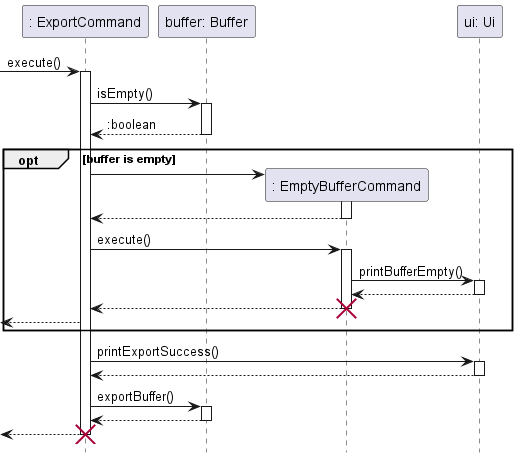

The diagram above was rendered by PlantUML. Its source (embedded in the PNG):
@startuml
hide footbox

participant ": ExportCommand" as ExportCommand
participant "buffer: Buffer" as Buffer
participant ": EmptyBufferCommand" as EmptyBufferCommand
participant "ui: Ui" as Ui

-> ExportCommand: execute()
activate ExportCommand
    ExportCommand -> Buffer: isEmpty()
    activate Buffer
    return :boolean

    opt buffer is empty
        ExportCommand -> EmptyBufferCommand **
        activate EmptyBufferCommand
        return

        ExportCommand -> EmptyBufferCommand: execute()
        activate EmptyBufferCommand
            EmptyBufferCommand -> Ui: printBufferEmpty()
            activate Ui
            return
        return
        destroy EmptyBufferCommand
        <-- ExportCommand
    end

    ExportCommand -> Ui: printExportSuccess()
    activate Ui
    return
    ExportCommand -> Buffer: exportBuffer()
    activate Buffer
    return
return
destroy ExportCommand
@enduml